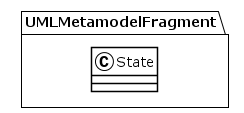

The diagram above was rendered by PlantUML. Its source (embedded in the PNG):
@startuml
!theme plain
package UMLMetamodelFragment {
class State {
}
}
@enduml